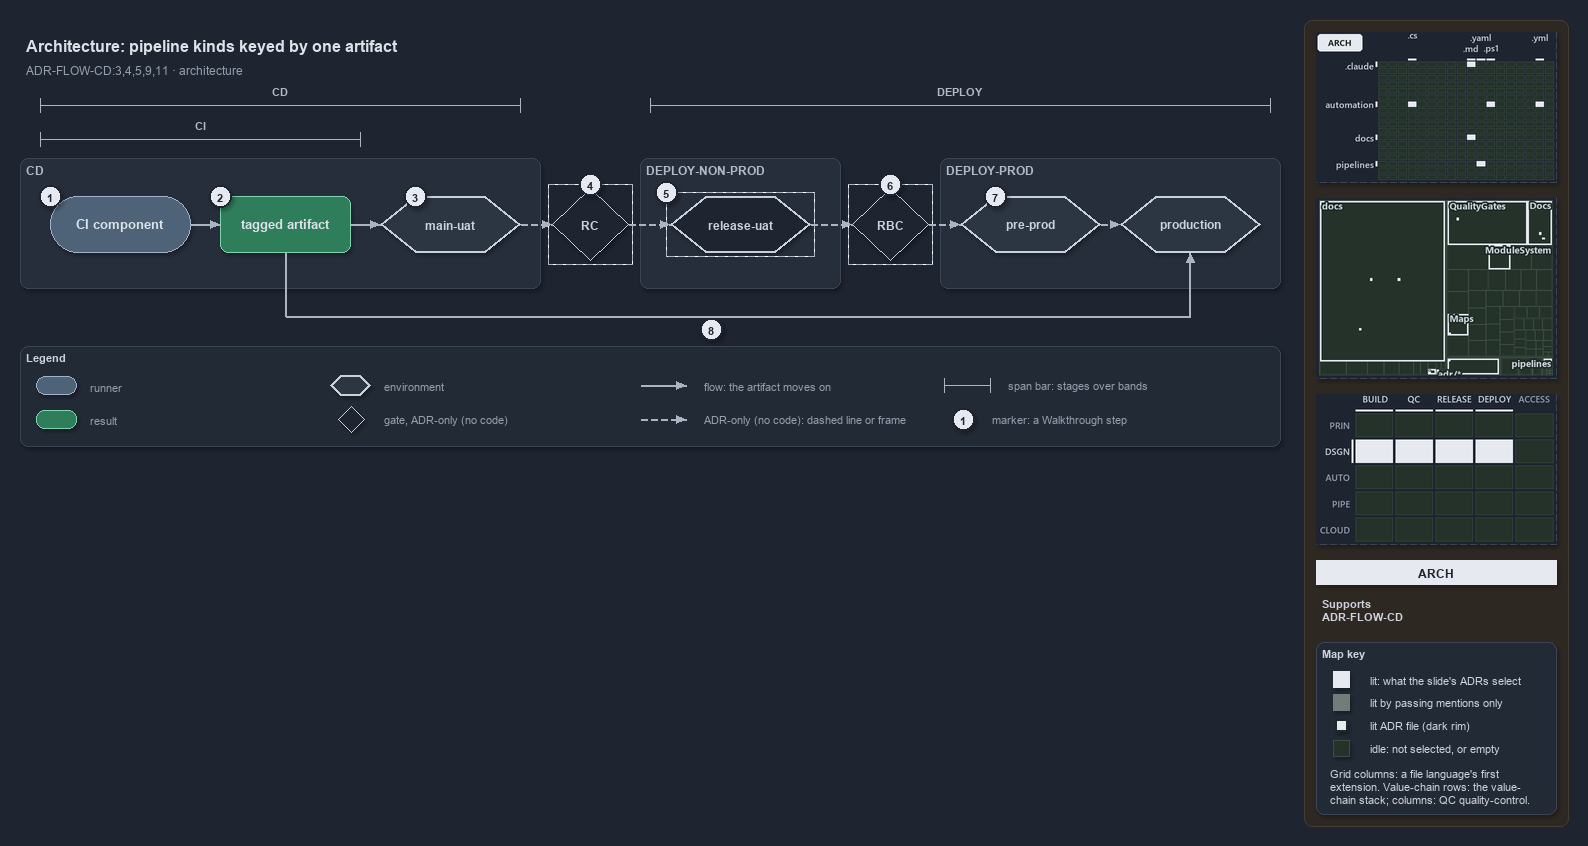

The diagram above was exported from draw.io. Its source (the exported page's mxGraphModel, read from the mxfile embedded in the PNG):
<mxGraphModel dx="1024" dy="768" grid="0" gridSize="10" guides="1" tooltips="1" connect="1" arrows="1" fold="1" page="1" pageScale="1" pageWidth="1572" pageHeight="600" background="#1E2430" math="0" shadow="1">
  <root>
    <mxCell id="0" />
    <mxCell id="1" parent="0" />
    <mxCell id="sidebar-bg" value="" style="rounded=1;arcSize=2;html=1;fillColor=#2E2823;strokeColor=#453C33;shadow=0;" vertex="1" parent="1">
      <mxGeometry x="1304" y="4" width="264" height="806" as="geometry" />
    </mxCell>
    <mxCell id="title" value="Architecture: pipeline kinds keyed by one artifact" style="text;html=1;align=left;verticalAlign=middle;fontSize=16;fontStyle=1;fontColor=#DDE2E9;" vertex="1" parent="1">
      <mxGeometry x="20" y="14" width="1260" height="30" as="geometry" />
    </mxCell>
    <mxCell id="subtitle" value="ADR-FLOW-CD:3,4,5,9,11 &amp;#183; architecture" style="text;html=1;align=left;verticalAlign=middle;fontSize=12;fontColor=#949FAE;" vertex="1" parent="1">
      <mxGeometry x="20" y="44" width="1240" height="20" as="geometry" />
    </mxCell>
    <mxCell id="span-cd-label" value="CD" style="text;html=1;align=center;verticalAlign=middle;fontSize=11;fontStyle=1;fontColor=#B0BAC7;labelBackgroundColor=#262E3B;" vertex="1" parent="1">
      <mxGeometry x="240" y="66" width="80" height="16" as="geometry" />
    </mxCell>
    <mxCell id="span-cd" value="" style="shape=crossbar;whiteSpace=wrap;html=1;rounded=1;fillColor=none;strokeColor=#AAB4C3;strokeWidth=1.5;" vertex="1" parent="1">
      <mxGeometry x="40" y="82" width="480" height="14" as="geometry" />
    </mxCell>
    <mxCell id="span-deploy-label" value="DEPLOY" style="text;html=1;align=center;verticalAlign=middle;fontSize=11;fontStyle=1;fontColor=#B0BAC7;labelBackgroundColor=#262E3B;" vertex="1" parent="1">
      <mxGeometry x="920" y="66" width="80" height="16" as="geometry" />
    </mxCell>
    <mxCell id="span-deploy" value="" style="shape=crossbar;whiteSpace=wrap;html=1;rounded=1;fillColor=none;strokeColor=#AAB4C3;strokeWidth=1.5;" vertex="1" parent="1">
      <mxGeometry x="650" y="82" width="620" height="14" as="geometry" />
    </mxCell>
    <mxCell id="span-ci-label" value="CI" style="text;html=1;align=center;verticalAlign=middle;fontSize=11;fontStyle=1;fontColor=#B0BAC7;labelBackgroundColor=#262E3B;" vertex="1" parent="1">
      <mxGeometry x="160" y="100" width="80" height="16" as="geometry" />
    </mxCell>
    <mxCell id="span-ci" value="" style="shape=crossbar;whiteSpace=wrap;html=1;rounded=1;fillColor=none;strokeColor=#AAB4C3;strokeWidth=1.5;" vertex="1" parent="1">
      <mxGeometry x="40" y="116" width="320" height="14" as="geometry" />
    </mxCell>
    <mxCell id="band-cd" value="CD" style="rounded=1;html=1;arcSize=3;fillColor=#262E3B;strokeColor=#3A4555;verticalAlign=top;align=left;spacingLeft=8;fontStyle=1;fontSize=12;fontColor=#B0BAC7;" vertex="1" parent="1">
      <mxGeometry x="20" y="142" width="520" height="130" as="geometry" />
    </mxCell>
    <mxCell id="band-deploy-nonprod" value="DEPLOY-NON-PROD" style="rounded=1;html=1;arcSize=3;fillColor=#262E3B;strokeColor=#3A4555;verticalAlign=top;align=left;spacingLeft=8;fontStyle=1;fontSize=12;fontColor=#B0BAC7;" vertex="1" parent="1">
      <mxGeometry x="640" y="142" width="200" height="130" as="geometry" />
    </mxCell>
    <mxCell id="band-deploy-prod" value="DEPLOY-PROD" style="rounded=1;html=1;arcSize=3;fillColor=#262E3B;strokeColor=#3A4555;verticalAlign=top;align=left;spacingLeft=8;fontStyle=1;fontSize=12;fontColor=#B0BAC7;" vertex="1" parent="1">
      <mxGeometry x="940" y="142" width="340" height="130" as="geometry" />
    </mxCell>
    <mxCell id="ci-component" value="&lt;b&gt;CI component&lt;/b&gt;" style="rounded=1;arcSize=50;whiteSpace=wrap;html=1;fillColor=#4E6378;strokeColor=#9FB3C8;fontSize=13;fontColor=#DDE2E9;" vertex="1" parent="1">
      <mxGeometry x="50" y="180" width="140" height="56" as="geometry" />
    </mxCell>
    <mxCell id="tagged-artifact" value="&lt;b&gt;tagged artifact&lt;/b&gt;" style="rounded=1;whiteSpace=wrap;html=1;arcSize=20;fillColor=#2E7D5B;strokeColor=#7FD3AE;fontColor=#DDE2E9;fontSize=13;" vertex="1" parent="1">
      <mxGeometry x="220" y="180" width="130" height="56" as="geometry" />
    </mxCell>
    <mxCell id="main-uat" value="&lt;b&gt;main-uat&lt;/b&gt;" style="shape=hexagon;perimeter=hexagonPerimeter2;whiteSpace=wrap;html=1;fillColor=#2C3542;strokeColor=#C7D0DB;strokeWidth=2;fontColor=#CDD3DC;fontSize=12;" vertex="1" parent="1">
      <mxGeometry x="380" y="180" width="140" height="56" as="geometry" />
    </mxCell>
    <mxCell id="gate-rc" value="&lt;b&gt;RC&lt;/b&gt;" style="rhombus;whiteSpace=wrap;html=1;fillColor=#1E2430;strokeColor=#C7D0DB;strokeWidth=1;dashed=1;fontSize=12;fontColor=#CDD3DC;" vertex="1" parent="1">
      <mxGeometry x="552" y="172" width="76" height="72" as="geometry" />
    </mxCell>
    <mxCell id="gate-rc-frame" value="" style="rounded=0;html=1;fillColor=none;strokeColor=#AAB4C3;dashed=1;" vertex="1" parent="1">
      <mxGeometry x="548" y="168" width="84" height="80" as="geometry" />
    </mxCell>
    <mxCell id="release-uat" value="&lt;b&gt;release-uat&lt;/b&gt;" style="shape=hexagon;perimeter=hexagonPerimeter2;whiteSpace=wrap;html=1;fillColor=#1E2430;strokeColor=#C7D0DB;strokeWidth=2;dashed=1;fontColor=#CDD3DC;fontSize=12;" vertex="1" parent="1">
      <mxGeometry x="670" y="180" width="140" height="56" as="geometry" />
    </mxCell>
    <mxCell id="release-uat-frame" value="" style="rounded=0;html=1;fillColor=none;strokeColor=#AAB4C3;dashed=1;" vertex="1" parent="1">
      <mxGeometry x="666" y="176" width="148" height="64" as="geometry" />
    </mxCell>
    <mxCell id="gate-rbc" value="&lt;b&gt;RBC&lt;/b&gt;" style="rhombus;whiteSpace=wrap;html=1;fillColor=#1E2430;strokeColor=#C7D0DB;strokeWidth=1;dashed=1;fontSize=12;fontColor=#CDD3DC;" vertex="1" parent="1">
      <mxGeometry x="852" y="172" width="76" height="72" as="geometry" />
    </mxCell>
    <mxCell id="gate-rbc-frame" value="" style="rounded=0;html=1;fillColor=none;strokeColor=#AAB4C3;dashed=1;" vertex="1" parent="1">
      <mxGeometry x="848" y="168" width="84" height="80" as="geometry" />
    </mxCell>
    <mxCell id="pre-prod" value="&lt;b&gt;pre-prod&lt;/b&gt;" style="shape=hexagon;perimeter=hexagonPerimeter2;whiteSpace=wrap;html=1;fillColor=#2C3542;strokeColor=#C7D0DB;strokeWidth=2;fontColor=#CDD3DC;fontSize=12;" vertex="1" parent="1">
      <mxGeometry x="960" y="180" width="140" height="56" as="geometry" />
    </mxCell>
    <mxCell id="production" value="&lt;b&gt;production&lt;/b&gt;" style="shape=hexagon;perimeter=hexagonPerimeter2;whiteSpace=wrap;html=1;fillColor=#2C3542;strokeColor=#C7D0DB;strokeWidth=2;fontColor=#CDD3DC;fontSize=12;" vertex="1" parent="1">
      <mxGeometry x="1120" y="180" width="140" height="56" as="geometry" />
    </mxCell>
    <mxCell id="p-edge-ci-artifact-a" value="" style="text;html=1;strokeColor=none;fillColor=none;" vertex="1" parent="1">
      <mxGeometry x="190" y="208" width="1" height="1" as="geometry" />
    </mxCell>
    <mxCell id="p-edge-ci-artifact-b" value="" style="text;html=1;strokeColor=none;fillColor=none;" vertex="1" parent="1">
      <mxGeometry x="220" y="208" width="1" height="1" as="geometry" />
    </mxCell>
    <mxCell id="edge-ci-artifact" value="" style="edgeStyle=orthogonalEdgeStyle;rounded=1;html=1;fontSize=10;endArrow=block;strokeColor=#AAB4C3;fontColor=#CDD3DC;shadow=0;" edge="1" parent="1" source="p-edge-ci-artifact-a" target="p-edge-ci-artifact-b">
      <mxGeometry relative="1" as="geometry" />
    </mxCell>
    <mxCell id="p-edge-artifact-mainuat-a" value="" style="text;html=1;strokeColor=none;fillColor=none;" vertex="1" parent="1">
      <mxGeometry x="350" y="208" width="1" height="1" as="geometry" />
    </mxCell>
    <mxCell id="p-edge-artifact-mainuat-b" value="" style="text;html=1;strokeColor=none;fillColor=none;" vertex="1" parent="1">
      <mxGeometry x="380" y="208" width="1" height="1" as="geometry" />
    </mxCell>
    <mxCell id="edge-artifact-mainuat" value="" style="edgeStyle=orthogonalEdgeStyle;rounded=1;html=1;fontSize=10;endArrow=block;strokeColor=#AAB4C3;fontColor=#CDD3DC;shadow=0;" edge="1" parent="1" source="p-edge-artifact-mainuat-a" target="p-edge-artifact-mainuat-b">
      <mxGeometry relative="1" as="geometry" />
    </mxCell>
    <mxCell id="p-edge-mainuat-rc-a" value="" style="text;html=1;strokeColor=none;fillColor=none;" vertex="1" parent="1">
      <mxGeometry x="520" y="208" width="1" height="1" as="geometry" />
    </mxCell>
    <mxCell id="p-edge-mainuat-rc-b" value="" style="text;html=1;strokeColor=none;fillColor=none;" vertex="1" parent="1">
      <mxGeometry x="552" y="208" width="1" height="1" as="geometry" />
    </mxCell>
    <mxCell id="edge-mainuat-rc" value="" style="edgeStyle=orthogonalEdgeStyle;rounded=1;html=1;fontSize=10;endArrow=block;strokeColor=#AAB4C3;dashed=1;fontColor=#CDD3DC;shadow=0;" edge="1" parent="1" source="p-edge-mainuat-rc-a" target="p-edge-mainuat-rc-b">
      <mxGeometry relative="1" as="geometry" />
    </mxCell>
    <mxCell id="p-edge-rc-releaseuat-a" value="" style="text;html=1;strokeColor=none;fillColor=none;" vertex="1" parent="1">
      <mxGeometry x="628" y="208" width="1" height="1" as="geometry" />
    </mxCell>
    <mxCell id="p-edge-rc-releaseuat-b" value="" style="text;html=1;strokeColor=none;fillColor=none;" vertex="1" parent="1">
      <mxGeometry x="670" y="208" width="1" height="1" as="geometry" />
    </mxCell>
    <mxCell id="edge-rc-releaseuat" value="" style="edgeStyle=orthogonalEdgeStyle;rounded=1;html=1;fontSize=10;endArrow=block;strokeColor=#AAB4C3;dashed=1;fontColor=#CDD3DC;shadow=0;" edge="1" parent="1" source="p-edge-rc-releaseuat-a" target="p-edge-rc-releaseuat-b">
      <mxGeometry relative="1" as="geometry" />
    </mxCell>
    <mxCell id="p-edge-releaseuat-rbc-a" value="" style="text;html=1;strokeColor=none;fillColor=none;" vertex="1" parent="1">
      <mxGeometry x="810" y="208" width="1" height="1" as="geometry" />
    </mxCell>
    <mxCell id="p-edge-releaseuat-rbc-b" value="" style="text;html=1;strokeColor=none;fillColor=none;" vertex="1" parent="1">
      <mxGeometry x="852" y="208" width="1" height="1" as="geometry" />
    </mxCell>
    <mxCell id="edge-releaseuat-rbc" value="" style="edgeStyle=orthogonalEdgeStyle;rounded=1;html=1;fontSize=10;endArrow=block;strokeColor=#AAB4C3;dashed=1;fontColor=#CDD3DC;shadow=0;" edge="1" parent="1" source="p-edge-releaseuat-rbc-a" target="p-edge-releaseuat-rbc-b">
      <mxGeometry relative="1" as="geometry" />
    </mxCell>
    <mxCell id="p-edge-rbc-preprod-a" value="" style="text;html=1;strokeColor=none;fillColor=none;" vertex="1" parent="1">
      <mxGeometry x="928" y="208" width="1" height="1" as="geometry" />
    </mxCell>
    <mxCell id="p-edge-rbc-preprod-b" value="" style="text;html=1;strokeColor=none;fillColor=none;" vertex="1" parent="1">
      <mxGeometry x="960" y="208" width="1" height="1" as="geometry" />
    </mxCell>
    <mxCell id="edge-rbc-preprod" value="" style="edgeStyle=orthogonalEdgeStyle;rounded=1;html=1;fontSize=10;endArrow=block;strokeColor=#AAB4C3;dashed=1;fontColor=#CDD3DC;shadow=0;" edge="1" parent="1" source="p-edge-rbc-preprod-a" target="p-edge-rbc-preprod-b">
      <mxGeometry relative="1" as="geometry" />
    </mxCell>
    <mxCell id="p-edge-preprod-production-a" value="" style="text;html=1;strokeColor=none;fillColor=none;" vertex="1" parent="1">
      <mxGeometry x="1100" y="208" width="1" height="1" as="geometry" />
    </mxCell>
    <mxCell id="p-edge-preprod-production-b" value="" style="text;html=1;strokeColor=none;fillColor=none;" vertex="1" parent="1">
      <mxGeometry x="1120" y="208" width="1" height="1" as="geometry" />
    </mxCell>
    <mxCell id="edge-preprod-production" value="" style="edgeStyle=orthogonalEdgeStyle;rounded=1;html=1;fontSize=10;endArrow=block;strokeColor=#AAB4C3;dashed=1;fontColor=#CDD3DC;shadow=0;" edge="1" parent="1" source="p-edge-preprod-production-a" target="p-edge-preprod-production-b">
      <mxGeometry relative="1" as="geometry" />
    </mxCell>
    <mxCell id="p-edge-artifact-production-1-a" value="" style="text;html=1;strokeColor=none;fillColor=none;" vertex="1" parent="1">
      <mxGeometry x="285" y="236" width="1" height="1" as="geometry" />
    </mxCell>
    <mxCell id="p-edge-artifact-production-1-b" value="" style="text;html=1;strokeColor=none;fillColor=none;" vertex="1" parent="1">
      <mxGeometry x="285" y="300" width="1" height="1" as="geometry" />
    </mxCell>
    <mxCell id="edge-artifact-production-1" value="" style="edgeStyle=orthogonalEdgeStyle;rounded=1;html=1;fontSize=10;endArrow=none;strokeColor=#AAB4C3;fontColor=#CDD3DC;shadow=0;" edge="1" parent="1" source="p-edge-artifact-production-1-a" target="p-edge-artifact-production-1-b">
      <mxGeometry relative="1" as="geometry" />
    </mxCell>
    <mxCell id="p-edge-artifact-production-2-a" value="" style="text;html=1;strokeColor=none;fillColor=none;" vertex="1" parent="1">
      <mxGeometry x="285" y="300" width="1" height="1" as="geometry" />
    </mxCell>
    <mxCell id="p-edge-artifact-production-2-b" value="" style="text;html=1;strokeColor=none;fillColor=none;" vertex="1" parent="1">
      <mxGeometry x="1190" y="300" width="1" height="1" as="geometry" />
    </mxCell>
    <mxCell id="edge-artifact-production-2" value="" style="edgeStyle=orthogonalEdgeStyle;rounded=1;html=1;fontSize=10;endArrow=none;strokeColor=#AAB4C3;fontColor=#CDD3DC;shadow=0;" edge="1" parent="1" source="p-edge-artifact-production-2-a" target="p-edge-artifact-production-2-b">
      <mxGeometry relative="1" as="geometry" />
    </mxCell>
    <mxCell id="p-edge-artifact-production-a" value="" style="text;html=1;strokeColor=none;fillColor=none;" vertex="1" parent="1">
      <mxGeometry x="1190" y="300" width="1" height="1" as="geometry" />
    </mxCell>
    <mxCell id="p-edge-artifact-production-b" value="" style="text;html=1;strokeColor=none;fillColor=none;" vertex="1" parent="1">
      <mxGeometry x="1190" y="236" width="1" height="1" as="geometry" />
    </mxCell>
    <mxCell id="edge-artifact-production" value="" style="edgeStyle=orthogonalEdgeStyle;rounded=1;html=1;fontSize=10;endArrow=block;strokeColor=#AAB4C3;fontColor=#CDD3DC;shadow=0;" edge="1" parent="1" source="p-edge-artifact-production-a" target="p-edge-artifact-production-b">
      <mxGeometry relative="1" as="geometry" />
    </mxCell>
    <mxCell id="mark-1" value="1" style="ellipse;html=1;fillColor=#E6EAF0;strokeColor=#1E2430;strokeWidth=2;fontColor=#1E2430;fontStyle=1;fontSize=11;" vertex="1" parent="1">
      <mxGeometry x="39" y="169" width="22" height="22" as="geometry" />
    </mxCell>
    <mxCell id="mark-2" value="2" style="ellipse;html=1;fillColor=#E6EAF0;strokeColor=#1E2430;strokeWidth=2;fontColor=#1E2430;fontStyle=1;fontSize=11;" vertex="1" parent="1">
      <mxGeometry x="209" y="169" width="22" height="22" as="geometry" />
    </mxCell>
    <mxCell id="mark-3" value="3" style="ellipse;html=1;fillColor=#E6EAF0;strokeColor=#1E2430;strokeWidth=2;fontColor=#1E2430;fontStyle=1;fontSize=11;" vertex="1" parent="1">
      <mxGeometry x="404" y="169" width="22" height="22" as="geometry" />
    </mxCell>
    <mxCell id="mark-4" value="4" style="ellipse;html=1;fillColor=#E6EAF0;strokeColor=#1E2430;strokeWidth=2;fontColor=#1E2430;fontStyle=1;fontSize=11;" vertex="1" parent="1">
      <mxGeometry x="579" y="157" width="22" height="22" as="geometry" />
    </mxCell>
    <mxCell id="mark-5" value="5" style="ellipse;html=1;fillColor=#E6EAF0;strokeColor=#1E2430;strokeWidth=2;fontColor=#1E2430;fontStyle=1;fontSize=11;" vertex="1" parent="1">
      <mxGeometry x="655" y="165" width="22" height="22" as="geometry" />
    </mxCell>
    <mxCell id="mark-6" value="6" style="ellipse;html=1;fillColor=#E6EAF0;strokeColor=#1E2430;strokeWidth=2;fontColor=#1E2430;fontStyle=1;fontSize=11;" vertex="1" parent="1">
      <mxGeometry x="879" y="157" width="22" height="22" as="geometry" />
    </mxCell>
    <mxCell id="mark-7" value="7" style="ellipse;html=1;fillColor=#E6EAF0;strokeColor=#1E2430;strokeWidth=2;fontColor=#1E2430;fontStyle=1;fontSize=11;" vertex="1" parent="1">
      <mxGeometry x="984" y="169" width="22" height="22" as="geometry" />
    </mxCell>
    <mxCell id="mark-8" value="8" style="ellipse;html=1;fillColor=#E6EAF0;strokeColor=#1E2430;strokeWidth=2;fontColor=#1E2430;fontStyle=1;fontSize=11;" vertex="1" parent="1">
      <mxGeometry x="700" y="302" width="22" height="22" as="geometry" />
    </mxCell>
    <mxCell id="legend" value="&lt;b&gt;Legend&lt;/b&gt;" style="rounded=1;whiteSpace=wrap;html=1;arcSize=6;fillColor=#222A36;strokeColor=#3A4555;align=left;verticalAlign=top;spacing=8;fontSize=11;fontColor=#CDD3DC;" vertex="1" parent="1">
      <mxGeometry x="20" y="330" width="1260" height="100" as="geometry" />
    </mxCell>
    <mxCell id="legend-0" value="" style="rounded=1;arcSize=50;whiteSpace=wrap;html=1;fillColor=#4E6378;strokeColor=#9FB3C8;fontColor=#DDE2E9;" vertex="1" parent="1">
      <mxGeometry x="36" y="360" width="40" height="18" as="geometry" />
    </mxCell>
    <mxCell id="legend-0-text" value="runner" style="text;html=1;align=left;verticalAlign=middle;fontSize=11;fontColor=#949FAE;" vertex="1" parent="1">
      <mxGeometry x="84" y="359" width="270" height="20" as="geometry" />
    </mxCell>
    <mxCell id="legend-1" value="" style="rounded=1;whiteSpace=wrap;html=1;arcSize=20;fillColor=#2E7D5B;strokeColor=#7FD3AE;" vertex="1" parent="1">
      <mxGeometry x="36" y="394" width="40" height="18" as="geometry" />
    </mxCell>
    <mxCell id="legend-1-text" value="result" style="text;html=1;align=left;verticalAlign=middle;fontSize=11;fontColor=#949FAE;" vertex="1" parent="1">
      <mxGeometry x="84" y="393" width="270" height="20" as="geometry" />
    </mxCell>
    <mxCell id="legend-2" value="" style="shape=hexagon;perimeter=hexagonPerimeter2;whiteSpace=wrap;html=1;fillColor=#2C3542;strokeColor=#C7D0DB;strokeWidth=2;fontColor=#CDD3DC;" vertex="1" parent="1">
      <mxGeometry x="330" y="359" width="40" height="20" as="geometry" />
    </mxCell>
    <mxCell id="legend-2-text" value="environment" style="text;html=1;align=left;verticalAlign=middle;fontSize=11;fontColor=#949FAE;" vertex="1" parent="1">
      <mxGeometry x="378" y="359" width="270" height="20" as="geometry" />
    </mxCell>
    <mxCell id="legend-3" value="" style="rhombus;whiteSpace=wrap;html=1;fillColor=#1E2430;strokeColor=#C7D0DB;strokeWidth=1;dashed=1;fontColor=#CDD3DC;" vertex="1" parent="1">
      <mxGeometry x="338" y="390" width="26" height="26" as="geometry" />
    </mxCell>
    <mxCell id="legend-3-text" value="gate, ADR-only (no code)" style="text;html=1;align=left;verticalAlign=middle;fontSize=11;fontColor=#949FAE;" vertex="1" parent="1">
      <mxGeometry x="378" y="393" width="270" height="20" as="geometry" />
    </mxCell>
    <mxCell id="p-legend-4-a" value="" style="text;html=1;strokeColor=none;fillColor=none;" vertex="1" parent="1">
      <mxGeometry x="640" y="369" width="1" height="1" as="geometry" />
    </mxCell>
    <mxCell id="p-legend-4-b" value="" style="text;html=1;strokeColor=none;fillColor=none;" vertex="1" parent="1">
      <mxGeometry x="686" y="369" width="1" height="1" as="geometry" />
    </mxCell>
    <mxCell id="legend-4" value="" style="edgeStyle=orthogonalEdgeStyle;rounded=1;html=1;fontSize=10;endArrow=block;strokeColor=#AAB4C3;fontColor=#CDD3DC;shadow=0;" edge="1" parent="1" source="p-legend-4-a" target="p-legend-4-b">
      <mxGeometry relative="1" as="geometry" />
    </mxCell>
    <mxCell id="legend-4-text" value="flow: the artifact moves on" style="text;html=1;align=left;verticalAlign=middle;fontSize=11;fontColor=#949FAE;" vertex="1" parent="1">
      <mxGeometry x="698" y="359" width="270" height="20" as="geometry" />
    </mxCell>
    <mxCell id="p-legend-5-a" value="" style="text;html=1;strokeColor=none;fillColor=none;" vertex="1" parent="1">
      <mxGeometry x="640" y="403" width="1" height="1" as="geometry" />
    </mxCell>
    <mxCell id="p-legend-5-b" value="" style="text;html=1;strokeColor=none;fillColor=none;" vertex="1" parent="1">
      <mxGeometry x="686" y="403" width="1" height="1" as="geometry" />
    </mxCell>
    <mxCell id="legend-5" value="" style="edgeStyle=orthogonalEdgeStyle;rounded=1;html=1;fontSize=10;endArrow=block;strokeColor=#AAB4C3;dashed=1;fontColor=#CDD3DC;shadow=0;" edge="1" parent="1" source="p-legend-5-a" target="p-legend-5-b">
      <mxGeometry relative="1" as="geometry" />
    </mxCell>
    <mxCell id="legend-5-text" value="ADR-only (no code): dashed line or frame" style="text;html=1;align=left;verticalAlign=middle;fontSize=11;fontColor=#949FAE;" vertex="1" parent="1">
      <mxGeometry x="698" y="393" width="270" height="20" as="geometry" />
    </mxCell>
    <mxCell id="legend-6" value="" style="shape=crossbar;whiteSpace=wrap;html=1;rounded=1;fillColor=none;strokeColor=#AAB4C3;strokeWidth=1.5;" vertex="1" parent="1">
      <mxGeometry x="944" y="362" width="46" height="14" as="geometry" />
    </mxCell>
    <mxCell id="legend-6-text" value="span bar: stages over bands" style="text;html=1;align=left;verticalAlign=middle;fontSize=11;fontColor=#949FAE;" vertex="1" parent="1">
      <mxGeometry x="1002" y="359" width="320" height="20" as="geometry" />
    </mxCell>
    <mxCell id="legend-7" value="1" style="ellipse;html=1;fillColor=#E6EAF0;strokeColor=#1E2430;strokeWidth=2;fontColor=#1E2430;fontStyle=1;fontSize=11;" vertex="1" parent="1">
      <mxGeometry x="952" y="392" width="22" height="22" as="geometry" />
    </mxCell>
    <mxCell id="legend-7-text" value="marker: a Walkthrough step" style="text;html=1;align=left;verticalAlign=middle;fontSize=11;fontColor=#949FAE;" vertex="1" parent="1">
      <mxGeometry x="986" y="393" width="320" height="20" as="geometry" />
    </mxCell>
    <mxCell id="minimap-grid" value="" style="shape=image;html=1;imageAspect=0;aspect=fixed;verticalLabelPosition=bottom;strokeColor=#3A4555;dashed=1;fillColor=#222A36;image=data:image/png,(base64 omitted: 12172 chars);" vertex="1" parent="1">
      <mxGeometry x="1316" y="16" width="240" height="150" as="geometry" />
    </mxCell>
    <mxCell id="minimap-tree" value="" style="shape=image;html=1;imageAspect=0;aspect=fixed;verticalLabelPosition=bottom;strokeColor=#3A4555;dashed=1;fillColor=#222A36;image=data:image/png,(base64 omitted: 19448 chars);" vertex="1" parent="1">
      <mxGeometry x="1316" y="182" width="240" height="180" as="geometry" />
    </mxCell>
    <mxCell id="minimap-chain" value="" style="shape=image;html=1;imageAspect=0;aspect=fixed;verticalLabelPosition=bottom;strokeColor=#3A4555;dashed=1;fillColor=#222A36;image=data:image/png,(base64 omitted: 13300 chars);" vertex="1" parent="1">
      <mxGeometry x="1316" y="378" width="240" height="150" as="geometry" />
    </mxCell>
    <mxCell id="lens-badge" value="ARCH" style="rounded=0;whiteSpace=wrap;html=1;align=center;verticalAlign=middle;fontSize=12;fontStyle=1;fontColor=#1E2430;fillColor=#E6EAF0;strokeColor=none;" vertex="1" parent="1">
      <mxGeometry x="1316" y="544" width="240" height="24" as="geometry" />
    </mxCell>
    <mxCell id="supports" value="&lt;b&gt;Supports&lt;/b&gt;&lt;br&gt;ADR-FLOW-CD" style="text;html=1;whiteSpace=wrap;align=left;verticalAlign=top;fontSize=11;fontColor=#CDD3DC;" vertex="1" parent="1">
      <mxGeometry x="1316" y="576" width="240" height="38" as="geometry" />
    </mxCell>
    <mxCell id="mapkey" value="&lt;b&gt;Map key&lt;/b&gt;" style="rounded=1;arcSize=6;whiteSpace=wrap;html=1;align=left;verticalAlign=top;fontSize=11;fontColor=#CDD3DC;fillColor=#222A36;strokeColor=#3A4555;spacingLeft=8;spacingTop=2;" vertex="1" parent="1">
      <mxGeometry x="1316" y="626" width="240" height="172" as="geometry" />
    </mxCell>
    <mxCell id="mapkey-lit" value="" style="rounded=0;html=1;fillColor=#E6EAF0;strokeColor=#E6EAF0;" vertex="1" parent="1">
      <mxGeometry x="1333.0" y="655.0" width="16" height="16" as="geometry" />
    </mxCell>
    <mxCell id="mapkey-lit-text" value="lit: what the slide's ADRs select" style="text;html=1;align=left;verticalAlign=middle;fontSize=11;fontColor=#CDD3DC;" vertex="1" parent="1">
      <mxGeometry x="1364" y="653" width="184" height="20" as="geometry" />
    </mxCell>
    <mxCell id="mapkey-touched" value="" style="rounded=0;html=1;fillColor=#727C79;strokeColor=#727C79;" vertex="1" parent="1">
      <mxGeometry x="1333.0" y="678.0" width="16" height="16" as="geometry" />
    </mxCell>
    <mxCell id="mapkey-touched-text" value="lit by passing mentions only" style="text;html=1;align=left;verticalAlign=middle;fontSize=11;fontColor=#CDD3DC;" vertex="1" parent="1">
      <mxGeometry x="1364" y="676" width="184" height="20" as="geometry" />
    </mxCell>
    <mxCell id="mapkey-adr" value="" style="rounded=0;html=1;fillColor=#E6EAF0;strokeColor=#1C2A24;strokeWidth=2;" vertex="1" parent="1">
      <mxGeometry x="1335.0" y="703.0" width="12" height="12" as="geometry" />
    </mxCell>
    <mxCell id="mapkey-adr-text" value="lit ADR file (dark rim)" style="text;html=1;align=left;verticalAlign=middle;fontSize=11;fontColor=#CDD3DC;" vertex="1" parent="1">
      <mxGeometry x="1364" y="699" width="184" height="20" as="geometry" />
    </mxCell>
    <mxCell id="mapkey-idle" value="" style="rounded=0;html=1;fillColor=#243229;strokeColor=#3B4D43;" vertex="1" parent="1">
      <mxGeometry x="1333.0" y="724.0" width="16" height="16" as="geometry" />
    </mxCell>
    <mxCell id="mapkey-idle-text" value="idle: not selected, or empty" style="text;html=1;align=left;verticalAlign=middle;fontSize=11;fontColor=#CDD3DC;" vertex="1" parent="1">
      <mxGeometry x="1364" y="722" width="184" height="20" as="geometry" />
    </mxCell>
    <mxCell id="mapkey-codes" value="Grid columns: a file language's first&lt;br&gt;extension. Value-chain rows: the value-&lt;br&gt;chain stack; columns: QC quality-control." style="text;html=1;align=left;verticalAlign=top;whiteSpace=wrap;fontSize=11;fontColor=#CDD3DC;" vertex="1" parent="1">
      <mxGeometry x="1324" y="746" width="224" height="46" as="geometry" />
    </mxCell>
  </root>
</mxGraphModel>